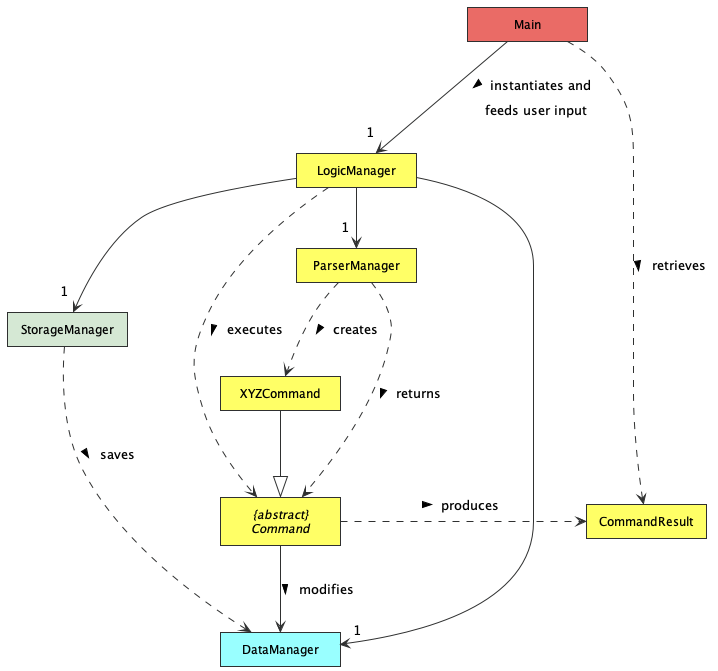

The diagram above was rendered by PlantUML. Its source (embedded in the PNG):
@startuml
'https://plantuml.com/class-diagram
!include Style.puml
hide circle
hide empty members
skinparam minclassWidth 120
skinparam Padding 5

class StorageManager STORAGE_COLOUR
class DataManager DATA_COLOUR
class LogicManager LOGIC_COLOUR
class ParserManager LOGIC_COLOUR
class CommandResult LOGIC_COLOUR
class XYZCommand LOGIC_COLOUR
abstract class "{abstract}\nCommand" AS Command LOGIC_COLOUR


LogicManager --> "1" ParserManager
LogicManager --> "1" StorageManager
LogicManager -> "1" DataManager

ParserManager ..> XYZCommand : > creates
XYZCommand --|> Command
Command .right.> CommandResult : > produces


class Main MAIN_COLOUR

Main --> "1" LogicManager : > instantiates and \n feeds user input
Command --> DataManager : > modifies
ParserManager ..> Command : > returns
StorageManager ..> DataManager : > saves
LogicManager ..> Command : > executes
Main ..> CommandResult : > retrieves



@enduml